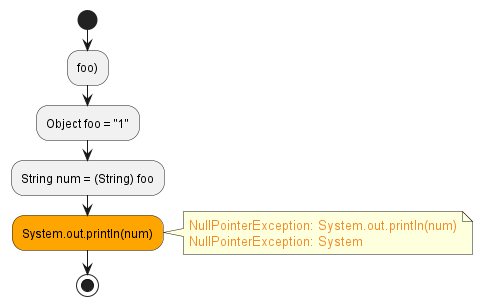

The diagram above was rendered by PlantUML. Its source (embedded in the PNG):
@startuml
start
:foo);
:Object foo = "1";
:String num = (String) foo;
#Orange:System.out.println(num);
note right
<FONT COLOR=#F28C28>NullPointerException: System.out.println(num)</FONT>
<FONT COLOR=#F28C28>NullPointerException: System</FONT>
endnote
stop
@enduml